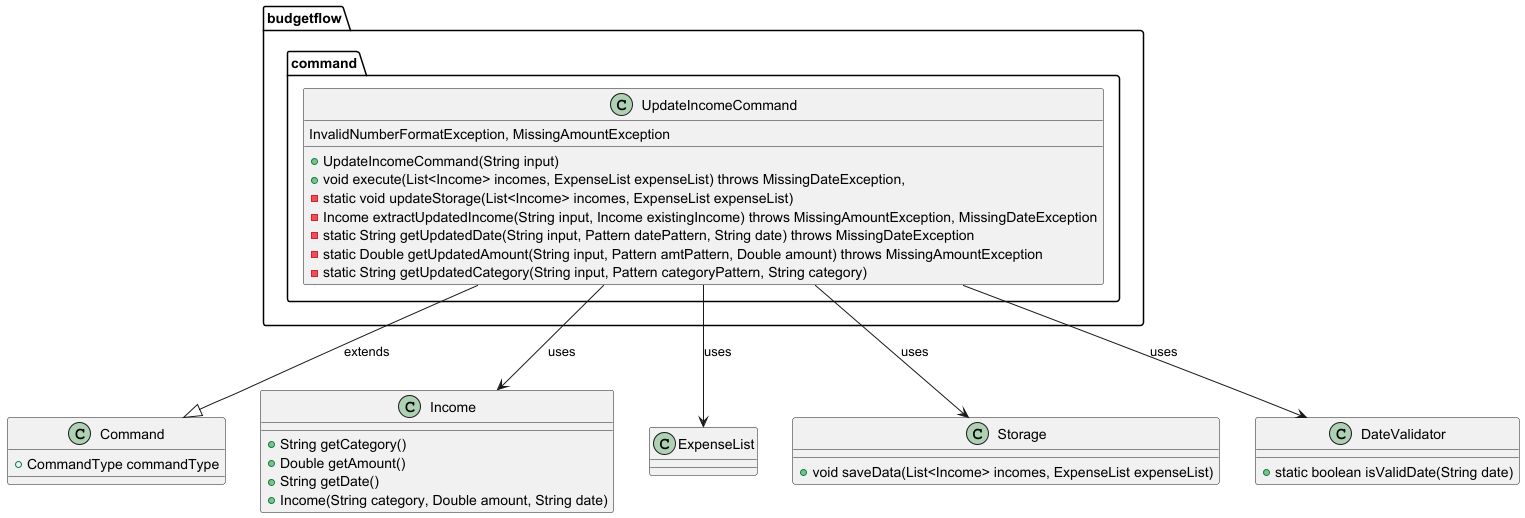

The diagram above was rendered by PlantUML. Its source (embedded in the PNG):
@startuml
' Class Diagram for UpdateIncomeCommand

package "budgetflow.command" {
    class UpdateIncomeCommand {

        + UpdateIncomeCommand(String input)
        + void execute(List<Income> incomes, ExpenseList expenseList) throws MissingDateException,
         InvalidNumberFormatException, MissingAmountException
        - static void updateStorage(List<Income> incomes, ExpenseList expenseList)
        - Income extractUpdatedIncome(String input, Income existingIncome) throws MissingAmountException, MissingDateException
        - static String getUpdatedDate(String input, Pattern datePattern, String date) throws MissingDateException
        - static Double getUpdatedAmount(String input, Pattern amtPattern, Double amount) throws MissingAmountException
        - static String getUpdatedCategory(String input, Pattern categoryPattern, String category)
    }
}

class Command {
    + CommandType commandType
}

class Income {
    + String getCategory()
    + Double getAmount()
    + String getDate()
    + Income(String category, Double amount, String date)
}

class ExpenseList {}

class Storage {
    + void saveData(List<Income> incomes, ExpenseList expenseList)
}

class DateValidator {
    + static boolean isValidDate(String date)
}

' Relationships
UpdateIncomeCommand --|> Command : extends
UpdateIncomeCommand --> Income : uses
UpdateIncomeCommand --> ExpenseList : uses
UpdateIncomeCommand --> Storage : uses
UpdateIncomeCommand --> DateValidator : uses

@enduml